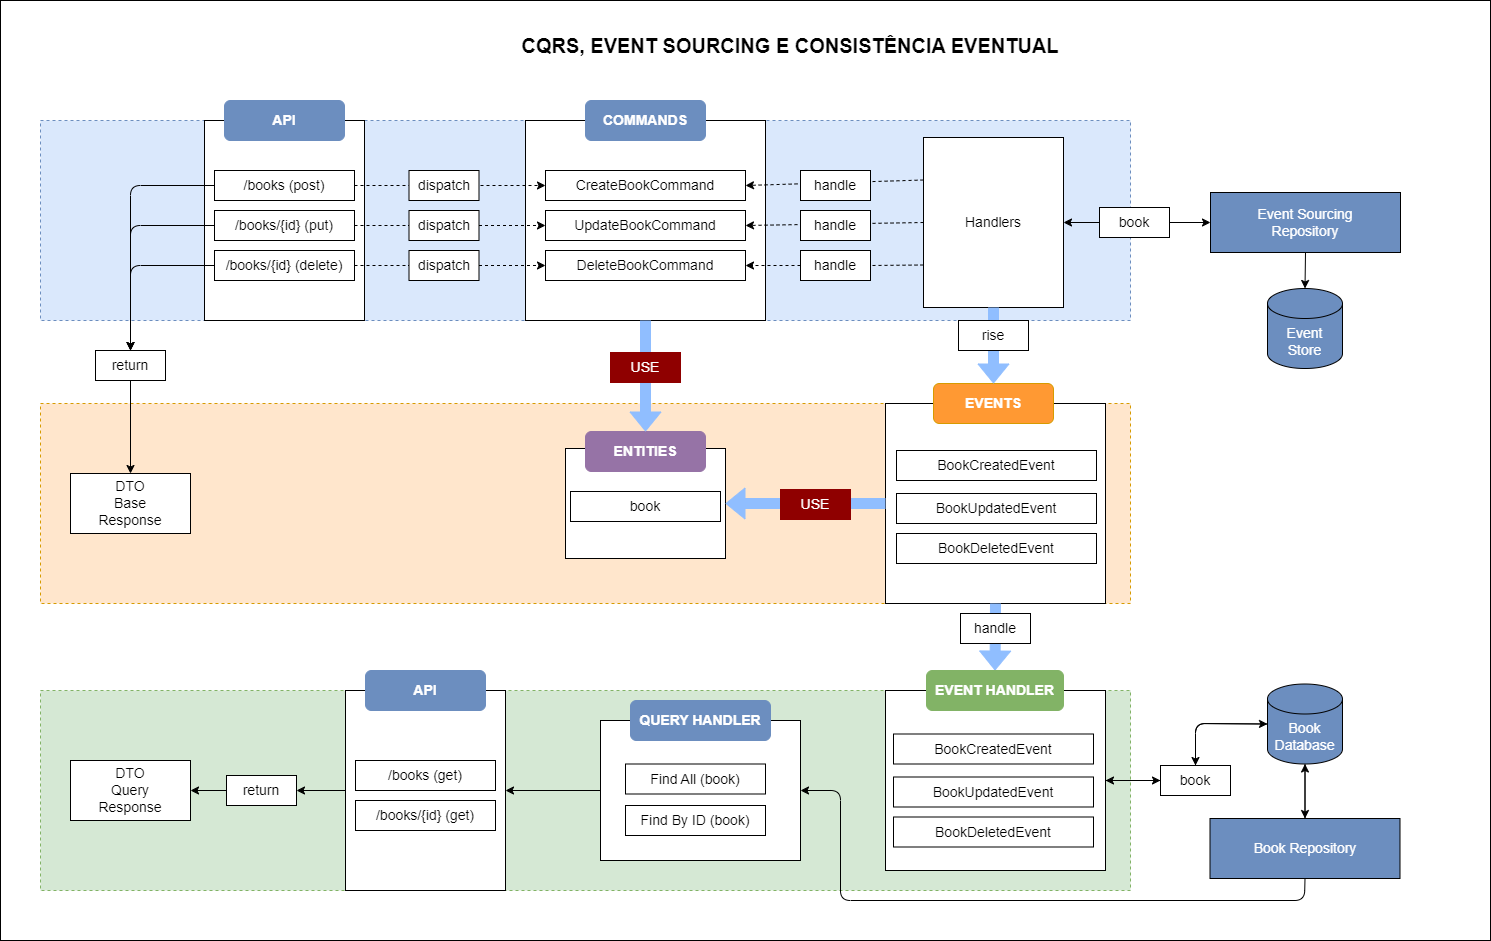

The diagram above was exported from draw.io. Its source (the exported page's mxGraphModel, read from the mxfile embedded in the PNG):
<mxGraphModel dx="1047" dy="1430" grid="1" gridSize="10" guides="1" tooltips="1" connect="1" arrows="1" fold="1" page="1" pageScale="1" pageWidth="1169" pageHeight="827" math="0" shadow="0">
  <root>
    <mxCell id="0" />
    <mxCell id="1" parent="0" />
    <mxCell id="89" value="" style="rounded=0;whiteSpace=wrap;html=1;" parent="1" vertex="1">
      <mxGeometry y="-80" width="1490" height="940" as="geometry" />
    </mxCell>
    <mxCell id="2" value="" style="rounded=0;whiteSpace=wrap;html=1;fillColor=#dae8fc;strokeColor=#6c8ebf;dashed=1;" parent="1" vertex="1">
      <mxGeometry x="40" y="40" width="1090" height="200" as="geometry" />
    </mxCell>
    <mxCell id="3" value="" style="rounded=0;whiteSpace=wrap;html=1;" parent="1" vertex="1">
      <mxGeometry x="204" y="40" width="160" height="200" as="geometry" />
    </mxCell>
    <mxCell id="4" value="&lt;b style=&quot;font-size: 14px;&quot;&gt;API&lt;/b&gt;" style="rounded=1;whiteSpace=wrap;html=1;fillColor=#6C8EBF;strokeColor=#6c8ebf;fontColor=#FFFFFF;fontSize=14;" parent="1" vertex="1">
      <mxGeometry x="224" y="20" width="120" height="40" as="geometry" />
    </mxCell>
    <mxCell id="5" value="" style="rounded=0;whiteSpace=wrap;html=1;" parent="1" vertex="1">
      <mxGeometry x="525" y="40" width="240" height="200" as="geometry" />
    </mxCell>
    <mxCell id="6" value="&lt;b style=&quot;font-size: 14px;&quot;&gt;COMMANDS&lt;/b&gt;" style="rounded=1;whiteSpace=wrap;html=1;fillColor=#6C8EBF;strokeColor=#6c8ebf;fontColor=#FFFFFF;fontSize=14;" parent="1" vertex="1">
      <mxGeometry x="585" y="20" width="120" height="40" as="geometry" />
    </mxCell>
    <mxCell id="7" style="edgeStyle=none;html=1;exitX=0;exitY=0.5;exitDx=0;exitDy=0;entryX=0.5;entryY=0;entryDx=0;entryDy=0;fontSize=14;fontColor=#FFFFFF;" parent="1" source="9" target="19" edge="1">
      <mxGeometry relative="1" as="geometry">
        <Array as="points">
          <mxPoint x="130" y="105" />
        </Array>
      </mxGeometry>
    </mxCell>
    <mxCell id="8" style="edgeStyle=none;html=1;fontSize=14;fontColor=#FFFFFF;dashed=1;" parent="1" source="9" target="21" edge="1">
      <mxGeometry relative="1" as="geometry" />
    </mxCell>
    <mxCell id="9" value="/books (post)" style="rounded=0;whiteSpace=wrap;html=1;fontSize=14;" parent="1" vertex="1">
      <mxGeometry x="214" y="90" width="140" height="30" as="geometry" />
    </mxCell>
    <mxCell id="10" style="edgeStyle=none;html=1;exitX=0;exitY=0.5;exitDx=0;exitDy=0;entryX=0.5;entryY=0;entryDx=0;entryDy=0;fontSize=14;fontColor=#FFFFFF;" parent="1" source="12" target="19" edge="1">
      <mxGeometry relative="1" as="geometry">
        <Array as="points">
          <mxPoint x="130" y="145" />
        </Array>
      </mxGeometry>
    </mxCell>
    <mxCell id="11" style="edgeStyle=none;html=1;exitX=1;exitY=0.5;exitDx=0;exitDy=0;fontSize=14;fontColor=#FFFFFF;dashed=1;startArrow=none;" parent="1" source="25" target="22" edge="1">
      <mxGeometry relative="1" as="geometry" />
    </mxCell>
    <mxCell id="12" value="/books/{id} (put)" style="rounded=0;whiteSpace=wrap;html=1;fontSize=14;" parent="1" vertex="1">
      <mxGeometry x="214" y="130" width="140" height="30" as="geometry" />
    </mxCell>
    <mxCell id="13" style="edgeStyle=none;html=1;entryX=0.5;entryY=0;entryDx=0;entryDy=0;fontSize=14;fontColor=#FFFFFF;" parent="1" source="15" target="19" edge="1">
      <mxGeometry relative="1" as="geometry">
        <Array as="points">
          <mxPoint x="130" y="185" />
        </Array>
      </mxGeometry>
    </mxCell>
    <mxCell id="14" style="edgeStyle=none;html=1;exitX=1;exitY=0.5;exitDx=0;exitDy=0;entryX=0;entryY=0.5;entryDx=0;entryDy=0;fontSize=14;fontColor=#FFFFFF;dashed=1;startArrow=none;" parent="1" source="27" target="23" edge="1">
      <mxGeometry relative="1" as="geometry" />
    </mxCell>
    <mxCell id="15" value="/books/{id} (delete)" style="rounded=0;whiteSpace=wrap;html=1;fontSize=14;" parent="1" vertex="1">
      <mxGeometry x="214" y="170" width="140" height="30" as="geometry" />
    </mxCell>
    <mxCell id="16" value="" style="rounded=0;whiteSpace=wrap;html=1;fillColor=#ffe6cc;strokeColor=#d79b00;dashed=1;" parent="1" vertex="1">
      <mxGeometry x="40" y="323" width="1090" height="200" as="geometry" />
    </mxCell>
    <mxCell id="17" value="DTO&lt;br&gt;Base&lt;br&gt;Response" style="rounded=0;whiteSpace=wrap;html=1;fontSize=14;" parent="1" vertex="1">
      <mxGeometry x="70" y="393" width="120" height="60" as="geometry" />
    </mxCell>
    <mxCell id="18" style="edgeStyle=none;html=1;fontSize=14;fontColor=#FFFFFF;" parent="1" source="19" target="17" edge="1">
      <mxGeometry relative="1" as="geometry" />
    </mxCell>
    <mxCell id="19" value="return" style="rounded=0;whiteSpace=wrap;html=1;fontSize=14;" parent="1" vertex="1">
      <mxGeometry x="95" y="270" width="70" height="30" as="geometry" />
    </mxCell>
    <mxCell id="20" value="dispatch" style="rounded=0;whiteSpace=wrap;html=1;fontSize=14;" parent="1" vertex="1">
      <mxGeometry x="408.5" y="90" width="70" height="30" as="geometry" />
    </mxCell>
    <mxCell id="21" value="CreateBookCommand" style="rounded=0;whiteSpace=wrap;html=1;fontSize=14;" parent="1" vertex="1">
      <mxGeometry x="545" y="90" width="200" height="30" as="geometry" />
    </mxCell>
    <mxCell id="22" value="UpdateBookCommand" style="rounded=0;whiteSpace=wrap;html=1;fontSize=14;" parent="1" vertex="1">
      <mxGeometry x="545" y="130" width="200" height="30" as="geometry" />
    </mxCell>
    <mxCell id="23" value="DeleteBookCommand" style="rounded=0;whiteSpace=wrap;html=1;fontSize=14;" parent="1" vertex="1">
      <mxGeometry x="545" y="170" width="200" height="30" as="geometry" />
    </mxCell>
    <mxCell id="24" value="" style="edgeStyle=none;html=1;exitX=1;exitY=0.5;exitDx=0;exitDy=0;fontSize=14;fontColor=#FFFFFF;dashed=1;endArrow=none;" parent="1" source="12" target="25" edge="1">
      <mxGeometry relative="1" as="geometry">
        <mxPoint x="354" y="145" as="sourcePoint" />
        <mxPoint x="604" y="145" as="targetPoint" />
      </mxGeometry>
    </mxCell>
    <mxCell id="25" value="dispatch" style="rounded=0;whiteSpace=wrap;html=1;fontSize=14;" parent="1" vertex="1">
      <mxGeometry x="408.5" y="130" width="70" height="30" as="geometry" />
    </mxCell>
    <mxCell id="26" value="" style="edgeStyle=none;html=1;exitX=1;exitY=0.5;exitDx=0;exitDy=0;entryX=0;entryY=0.5;entryDx=0;entryDy=0;fontSize=14;fontColor=#FFFFFF;dashed=1;endArrow=none;" parent="1" source="15" target="27" edge="1">
      <mxGeometry relative="1" as="geometry">
        <mxPoint x="354" y="185" as="sourcePoint" />
        <mxPoint x="604" y="185" as="targetPoint" />
      </mxGeometry>
    </mxCell>
    <mxCell id="27" value="dispatch" style="rounded=0;whiteSpace=wrap;html=1;fontSize=14;" parent="1" vertex="1">
      <mxGeometry x="408.5" y="170" width="70" height="30" as="geometry" />
    </mxCell>
    <mxCell id="28" style="edgeStyle=none;html=1;exitX=0;exitY=0.25;exitDx=0;exitDy=0;entryX=1;entryY=0.5;entryDx=0;entryDy=0;dashed=1;fontSize=14;fontColor=#FFFFFF;" parent="1" source="31" target="21" edge="1">
      <mxGeometry relative="1" as="geometry" />
    </mxCell>
    <mxCell id="29" style="edgeStyle=none;html=1;exitX=0;exitY=0.5;exitDx=0;exitDy=0;entryX=1;entryY=0.5;entryDx=0;entryDy=0;dashed=1;fontSize=14;fontColor=#FFFFFF;" parent="1" source="31" target="22" edge="1">
      <mxGeometry relative="1" as="geometry" />
    </mxCell>
    <mxCell id="30" style="edgeStyle=none;html=1;exitX=0;exitY=0.5;exitDx=0;exitDy=0;entryX=1;entryY=0.5;entryDx=0;entryDy=0;dashed=1;fontSize=14;fontColor=#FFFFFF;startArrow=none;" parent="1" source="35" target="23" edge="1">
      <mxGeometry relative="1" as="geometry" />
    </mxCell>
    <mxCell id="31" value="Handlers" style="rounded=0;whiteSpace=wrap;html=1;fontSize=14;" parent="1" vertex="1">
      <mxGeometry x="923" y="57" width="140" height="170" as="geometry" />
    </mxCell>
    <mxCell id="32" value="handle" style="rounded=0;whiteSpace=wrap;html=1;fontSize=14;" parent="1" vertex="1">
      <mxGeometry x="800" y="90" width="70" height="30" as="geometry" />
    </mxCell>
    <mxCell id="33" value="handle" style="rounded=0;whiteSpace=wrap;html=1;fontSize=14;" parent="1" vertex="1">
      <mxGeometry x="800" y="130" width="70" height="30" as="geometry" />
    </mxCell>
    <mxCell id="34" value="" style="edgeStyle=none;html=1;exitX=0;exitY=0.75;exitDx=0;exitDy=0;entryX=1;entryY=0.5;entryDx=0;entryDy=0;dashed=1;fontSize=14;fontColor=#FFFFFF;endArrow=none;" parent="1" source="31" target="35" edge="1">
      <mxGeometry relative="1" as="geometry">
        <mxPoint x="923" y="184.5" as="sourcePoint" />
        <mxPoint x="745" y="185" as="targetPoint" />
      </mxGeometry>
    </mxCell>
    <mxCell id="35" value="handle" style="rounded=0;whiteSpace=wrap;html=1;fontSize=14;" parent="1" vertex="1">
      <mxGeometry x="800" y="170" width="70" height="30" as="geometry" />
    </mxCell>
    <mxCell id="36" style="edgeStyle=none;html=1;exitX=0;exitY=0.5;exitDx=0;exitDy=0;entryX=1;entryY=0.5;entryDx=0;entryDy=0;fontSize=14;fontColor=#FFFFFF;" parent="1" source="38" target="31" edge="1">
      <mxGeometry relative="1" as="geometry" />
    </mxCell>
    <mxCell id="37" style="edgeStyle=none;html=1;exitX=1;exitY=0.5;exitDx=0;exitDy=0;entryX=0;entryY=0.5;entryDx=0;entryDy=0;fontSize=14;fontColor=#FFFFFF;" parent="1" source="38" target="40" edge="1">
      <mxGeometry relative="1" as="geometry" />
    </mxCell>
    <mxCell id="38" value="book" style="rounded=0;whiteSpace=wrap;html=1;fontSize=14;" parent="1" vertex="1">
      <mxGeometry x="1099" y="127" width="70" height="30" as="geometry" />
    </mxCell>
    <mxCell id="39" style="edgeStyle=none;html=1;exitX=0.5;exitY=1;exitDx=0;exitDy=0;entryX=0.5;entryY=0;entryDx=0;entryDy=0;entryPerimeter=0;fontSize=14;fontColor=#FFFFFF;" parent="1" source="40" target="41" edge="1">
      <mxGeometry relative="1" as="geometry" />
    </mxCell>
    <mxCell id="40" value="Event Sourcing&lt;br&gt;Repository" style="rounded=0;whiteSpace=wrap;html=1;fontSize=14;fontColor=#FFFFFF;fillColor=#6C8EBF;" parent="1" vertex="1">
      <mxGeometry x="1210" y="112" width="190" height="60" as="geometry" />
    </mxCell>
    <mxCell id="41" value="Event&lt;br&gt;Store" style="shape=cylinder3;whiteSpace=wrap;html=1;boundedLbl=1;backgroundOutline=1;size=15;fontSize=14;fontColor=#FFFFFF;fillColor=#6C8EBF;" parent="1" vertex="1">
      <mxGeometry x="1267" y="208" width="75" height="80" as="geometry" />
    </mxCell>
    <mxCell id="43" value="" style="rounded=0;whiteSpace=wrap;html=1;" parent="1" vertex="1">
      <mxGeometry x="885" y="323" width="220" height="200" as="geometry" />
    </mxCell>
    <mxCell id="44" value="&lt;b style=&quot;font-size: 14px;&quot;&gt;EVENTS&lt;/b&gt;" style="rounded=1;whiteSpace=wrap;html=1;fillColor=#FF9933;strokeColor=#D79B00;fontSize=14;fontColor=#FFFFFF;" parent="1" vertex="1">
      <mxGeometry x="933" y="303" width="120" height="40" as="geometry" />
    </mxCell>
    <mxCell id="45" value="BookCreatedEvent" style="rounded=0;whiteSpace=wrap;html=1;fontSize=14;" parent="1" vertex="1">
      <mxGeometry x="896" y="370" width="200" height="30" as="geometry" />
    </mxCell>
    <mxCell id="46" value="BookUpdatedEvent" style="rounded=0;whiteSpace=wrap;html=1;fontSize=14;" parent="1" vertex="1">
      <mxGeometry x="896" y="413" width="200" height="30" as="geometry" />
    </mxCell>
    <mxCell id="47" value="BookDeletedEvent" style="rounded=0;whiteSpace=wrap;html=1;fontSize=14;" parent="1" vertex="1">
      <mxGeometry x="896" y="453" width="200" height="30" as="geometry" />
    </mxCell>
    <mxCell id="48" value="" style="shape=flexArrow;endArrow=classic;html=1;fontSize=14;fontColor=#FFFFFF;exitX=0.5;exitY=1;exitDx=0;exitDy=0;entryX=0.5;entryY=0;entryDx=0;entryDy=0;fillColor=#90BEFF;strokeColor=#90BEFF;" parent="1" source="31" target="44" edge="1">
      <mxGeometry width="50" height="50" relative="1" as="geometry">
        <mxPoint x="650" y="370" as="sourcePoint" />
        <mxPoint x="700" y="320" as="targetPoint" />
      </mxGeometry>
    </mxCell>
    <mxCell id="49" value="rise" style="rounded=0;whiteSpace=wrap;html=1;fontSize=14;" parent="1" vertex="1">
      <mxGeometry x="958" y="240" width="70" height="30" as="geometry" />
    </mxCell>
    <mxCell id="50" value="" style="rounded=0;whiteSpace=wrap;html=1;" parent="1" vertex="1">
      <mxGeometry x="565" y="368" width="160" height="110" as="geometry" />
    </mxCell>
    <mxCell id="51" value="&lt;b&gt;ENTITIES&lt;/b&gt;" style="rounded=1;whiteSpace=wrap;html=1;fillColor=#9673A6;strokeColor=#9673a6;fontSize=14;fontColor=#FFFFFF;" parent="1" vertex="1">
      <mxGeometry x="585" y="351" width="120" height="40" as="geometry" />
    </mxCell>
    <mxCell id="52" value="book" style="rounded=0;whiteSpace=wrap;html=1;fontSize=14;" parent="1" vertex="1">
      <mxGeometry x="570" y="411" width="150" height="30" as="geometry" />
    </mxCell>
    <mxCell id="53" value="" style="shape=flexArrow;endArrow=classic;html=1;fontSize=14;fontColor=#FFFFFF;exitX=0.5;exitY=1;exitDx=0;exitDy=0;entryX=0.5;entryY=0;entryDx=0;entryDy=0;fillColor=#90BEFF;strokeColor=#90BEFF;" parent="1" source="5" target="51" edge="1">
      <mxGeometry width="50" height="50" relative="1" as="geometry">
        <mxPoint x="1003" y="237" as="sourcePoint" />
        <mxPoint x="1003" y="313" as="targetPoint" />
      </mxGeometry>
    </mxCell>
    <mxCell id="54" value="USE" style="rounded=0;whiteSpace=wrap;html=1;fontSize=14;fillColor=#8F0000;strokeColor=#8F0000;fontColor=#FFFFFF;" parent="1" vertex="1">
      <mxGeometry x="610" y="272" width="70" height="30" as="geometry" />
    </mxCell>
    <mxCell id="57" value="" style="rounded=0;whiteSpace=wrap;html=1;fillColor=#d5e8d4;strokeColor=#82b366;dashed=1;" parent="1" vertex="1">
      <mxGeometry x="40" y="610" width="1090" height="200" as="geometry" />
    </mxCell>
    <mxCell id="58" style="edgeStyle=none;html=1;exitX=0;exitY=0.5;exitDx=0;exitDy=0;entryX=1;entryY=0.5;entryDx=0;entryDy=0;strokeColor=#000000;fontSize=14;fontColor=#FFFFFF;fillColor=#90BEFF;" parent="1" source="59" target="65" edge="1">
      <mxGeometry relative="1" as="geometry" />
    </mxCell>
    <mxCell id="59" value="" style="rounded=0;whiteSpace=wrap;html=1;" parent="1" vertex="1">
      <mxGeometry x="345" y="610" width="160" height="200" as="geometry" />
    </mxCell>
    <mxCell id="60" value="&lt;b style=&quot;font-size: 14px;&quot;&gt;API&lt;/b&gt;" style="rounded=1;whiteSpace=wrap;html=1;fillColor=#6C8EBF;strokeColor=#6c8ebf;fontColor=#FFFFFF;fontSize=14;" parent="1" vertex="1">
      <mxGeometry x="365" y="590" width="120" height="40" as="geometry" />
    </mxCell>
    <mxCell id="61" value="/books (get)" style="rounded=0;whiteSpace=wrap;html=1;fontSize=14;" parent="1" vertex="1">
      <mxGeometry x="355" y="680" width="140" height="30" as="geometry" />
    </mxCell>
    <mxCell id="62" value="/books/{id} (get)" style="rounded=0;whiteSpace=wrap;html=1;fontSize=14;" parent="1" vertex="1">
      <mxGeometry x="355" y="720" width="140" height="30" as="geometry" />
    </mxCell>
    <mxCell id="63" value="DTO&lt;br&gt;Query&lt;br&gt;Response" style="rounded=0;whiteSpace=wrap;html=1;fontSize=14;" parent="1" vertex="1">
      <mxGeometry x="70" y="680" width="120" height="60" as="geometry" />
    </mxCell>
    <mxCell id="64" style="edgeStyle=none;html=1;exitX=0;exitY=0.5;exitDx=0;exitDy=0;entryX=1;entryY=0.5;entryDx=0;entryDy=0;strokeColor=#000000;fontSize=14;fontColor=#FFFFFF;fillColor=#90BEFF;" parent="1" source="65" target="63" edge="1">
      <mxGeometry relative="1" as="geometry" />
    </mxCell>
    <mxCell id="65" value="return" style="rounded=0;whiteSpace=wrap;html=1;fontSize=14;" parent="1" vertex="1">
      <mxGeometry x="226" y="695" width="70" height="30" as="geometry" />
    </mxCell>
    <mxCell id="66" style="edgeStyle=none;html=1;exitX=1;exitY=0.5;exitDx=0;exitDy=0;entryX=0;entryY=0.5;entryDx=0;entryDy=0;strokeColor=#000000;fontSize=14;fontColor=#FFFFFF;fillColor=#90BEFF;" parent="1" source="67" target="82" edge="1">
      <mxGeometry relative="1" as="geometry" />
    </mxCell>
    <mxCell id="67" value="" style="rounded=0;whiteSpace=wrap;html=1;" parent="1" vertex="1">
      <mxGeometry x="885" y="610" width="220" height="180" as="geometry" />
    </mxCell>
    <mxCell id="68" value="" style="shape=flexArrow;endArrow=classic;html=1;fontSize=14;fontColor=#FFFFFF;exitX=0.5;exitY=1;exitDx=0;exitDy=0;entryX=0.5;entryY=0;entryDx=0;entryDy=0;fillColor=#90BEFF;strokeColor=#90BEFF;" parent="1" source="43" target="70" edge="1">
      <mxGeometry width="50" height="50" relative="1" as="geometry">
        <mxPoint x="1003" y="237" as="sourcePoint" />
        <mxPoint x="1003" y="313" as="targetPoint" />
      </mxGeometry>
    </mxCell>
    <mxCell id="69" value="handle" style="rounded=0;whiteSpace=wrap;html=1;fontSize=14;" parent="1" vertex="1">
      <mxGeometry x="960" y="533" width="70" height="30" as="geometry" />
    </mxCell>
    <mxCell id="70" value="&lt;b style=&quot;font-size: 14px;&quot;&gt;EVENT HANDLER&lt;/b&gt;" style="rounded=1;whiteSpace=wrap;html=1;fillColor=#82B366;strokeColor=#82b366;fontSize=14;fontColor=#FFFFFF;" parent="1" vertex="1">
      <mxGeometry x="926" y="590" width="137" height="40" as="geometry" />
    </mxCell>
    <mxCell id="71" value="BookDeletedEvent" style="rounded=0;whiteSpace=wrap;html=1;fontSize=14;" parent="1" vertex="1">
      <mxGeometry x="893" y="736.5" width="200" height="30" as="geometry" />
    </mxCell>
    <mxCell id="72" value="BookUpdatedEvent" style="rounded=0;whiteSpace=wrap;html=1;fontSize=14;" parent="1" vertex="1">
      <mxGeometry x="893" y="696.5" width="200" height="30" as="geometry" />
    </mxCell>
    <mxCell id="73" value="BookCreatedEvent" style="rounded=0;whiteSpace=wrap;html=1;fontSize=14;" parent="1" vertex="1">
      <mxGeometry x="893" y="653.5" width="200" height="30" as="geometry" />
    </mxCell>
    <mxCell id="74" style="edgeStyle=none;html=1;entryX=0.5;entryY=1;entryDx=0;entryDy=0;entryPerimeter=0;strokeColor=#000000;fontSize=14;fontColor=#FFFFFF;fillColor=#90BEFF;" parent="1" source="76" target="79" edge="1">
      <mxGeometry relative="1" as="geometry" />
    </mxCell>
    <mxCell id="75" style="edgeStyle=none;html=1;exitX=0.5;exitY=1;exitDx=0;exitDy=0;entryX=1;entryY=0.5;entryDx=0;entryDy=0;strokeColor=#000000;fontSize=14;fontColor=#FFFFFF;fillColor=#90BEFF;" parent="1" source="76" target="84" edge="1">
      <mxGeometry relative="1" as="geometry">
        <Array as="points">
          <mxPoint x="1304" y="820" />
          <mxPoint x="840" y="820" />
          <mxPoint x="840" y="710" />
        </Array>
      </mxGeometry>
    </mxCell>
    <mxCell id="76" value="Book Repository" style="rounded=0;whiteSpace=wrap;html=1;fontSize=14;fontColor=#FFFFFF;fillColor=#6C8EBF;" parent="1" vertex="1">
      <mxGeometry x="1209.5" y="738" width="190" height="60" as="geometry" />
    </mxCell>
    <mxCell id="77" style="edgeStyle=none;html=1;exitX=0;exitY=0.5;exitDx=0;exitDy=0;exitPerimeter=0;entryX=0.5;entryY=0;entryDx=0;entryDy=0;strokeColor=#000000;fontSize=14;fontColor=#FFFFFF;fillColor=#90BEFF;" parent="1" source="79" target="82" edge="1">
      <mxGeometry relative="1" as="geometry">
        <Array as="points">
          <mxPoint x="1195" y="643" />
        </Array>
      </mxGeometry>
    </mxCell>
    <mxCell id="78" style="edgeStyle=none;html=1;exitX=0.5;exitY=1;exitDx=0;exitDy=0;exitPerimeter=0;entryX=0.5;entryY=0;entryDx=0;entryDy=0;strokeColor=#000000;fontSize=14;fontColor=#FFFFFF;fillColor=#90BEFF;" parent="1" source="79" target="76" edge="1">
      <mxGeometry relative="1" as="geometry" />
    </mxCell>
    <mxCell id="79" value="Book&lt;br&gt;Database" style="shape=cylinder3;whiteSpace=wrap;html=1;boundedLbl=1;backgroundOutline=1;size=15;fontSize=14;fontColor=#FFFFFF;fillColor=#6C8EBF;" parent="1" vertex="1">
      <mxGeometry x="1267" y="603.5" width="75" height="80" as="geometry" />
    </mxCell>
    <mxCell id="80" style="edgeStyle=none;html=1;entryX=0;entryY=0.5;entryDx=0;entryDy=0;entryPerimeter=0;strokeColor=#000000;fontSize=14;fontColor=#FFFFFF;fillColor=#90BEFF;" parent="1" source="82" target="79" edge="1">
      <mxGeometry relative="1" as="geometry">
        <Array as="points">
          <mxPoint x="1195" y="643" />
        </Array>
      </mxGeometry>
    </mxCell>
    <mxCell id="81" style="edgeStyle=none;html=1;exitX=0;exitY=0.5;exitDx=0;exitDy=0;entryX=1;entryY=0.5;entryDx=0;entryDy=0;strokeColor=#000000;fontSize=14;fontColor=#FFFFFF;fillColor=#90BEFF;" parent="1" source="82" target="67" edge="1">
      <mxGeometry relative="1" as="geometry" />
    </mxCell>
    <mxCell id="82" value="book" style="rounded=0;whiteSpace=wrap;html=1;fontSize=14;" parent="1" vertex="1">
      <mxGeometry x="1160" y="685" width="70" height="30" as="geometry" />
    </mxCell>
    <mxCell id="83" style="edgeStyle=none;html=1;exitX=0;exitY=0.5;exitDx=0;exitDy=0;entryX=1;entryY=0.5;entryDx=0;entryDy=0;strokeColor=#000000;fontSize=14;fontColor=#FFFFFF;fillColor=#90BEFF;" parent="1" source="84" target="59" edge="1">
      <mxGeometry relative="1" as="geometry" />
    </mxCell>
    <mxCell id="84" value="" style="rounded=0;whiteSpace=wrap;html=1;" parent="1" vertex="1">
      <mxGeometry x="600" y="640" width="200" height="140" as="geometry" />
    </mxCell>
    <mxCell id="85" value="&lt;b&gt;QUERY HANDLER&lt;/b&gt;" style="rounded=1;whiteSpace=wrap;html=1;fillColor=#6C8EBF;strokeColor=#6c8ebf;fontColor=#FFFFFF;fontSize=14;" parent="1" vertex="1">
      <mxGeometry x="630" y="620" width="140" height="40" as="geometry" />
    </mxCell>
    <mxCell id="86" value="Find All (book)" style="rounded=0;whiteSpace=wrap;html=1;fontSize=14;" parent="1" vertex="1">
      <mxGeometry x="625" y="683.5" width="140" height="30" as="geometry" />
    </mxCell>
    <mxCell id="87" value="Find By ID (book)" style="rounded=0;whiteSpace=wrap;html=1;fontSize=14;" parent="1" vertex="1">
      <mxGeometry x="625" y="725" width="140" height="30" as="geometry" />
    </mxCell>
    <mxCell id="88" value="CQRS, EVENT SOURCING E CONSISTÊNCIA EVENTUAL" style="text;html=1;strokeColor=none;fillColor=none;align=center;verticalAlign=middle;whiteSpace=wrap;rounded=0;fontSize=20;fontColor=#000000;fontStyle=1" parent="1" vertex="1">
      <mxGeometry x="510" y="-50" width="560" height="30" as="geometry" />
    </mxCell>
    <mxCell id="90" value="" style="shape=flexArrow;endArrow=classic;html=1;fontSize=14;fontColor=#FFFFFF;exitX=0;exitY=0.5;exitDx=0;exitDy=0;entryX=1;entryY=0.5;entryDx=0;entryDy=0;fillColor=#90BEFF;strokeColor=#90BEFF;" parent="1" source="43" target="50" edge="1">
      <mxGeometry width="50" height="50" relative="1" as="geometry">
        <mxPoint x="655" y="250" as="sourcePoint" />
        <mxPoint x="655" y="362.9999999999998" as="targetPoint" />
      </mxGeometry>
    </mxCell>
    <mxCell id="56" value="USE" style="rounded=0;whiteSpace=wrap;html=1;fontSize=14;fillColor=#8F0000;strokeColor=#8F0000;fontColor=#FFFFFF;" parent="1" vertex="1">
      <mxGeometry x="780" y="409" width="70" height="30" as="geometry" />
    </mxCell>
  </root>
</mxGraphModel>